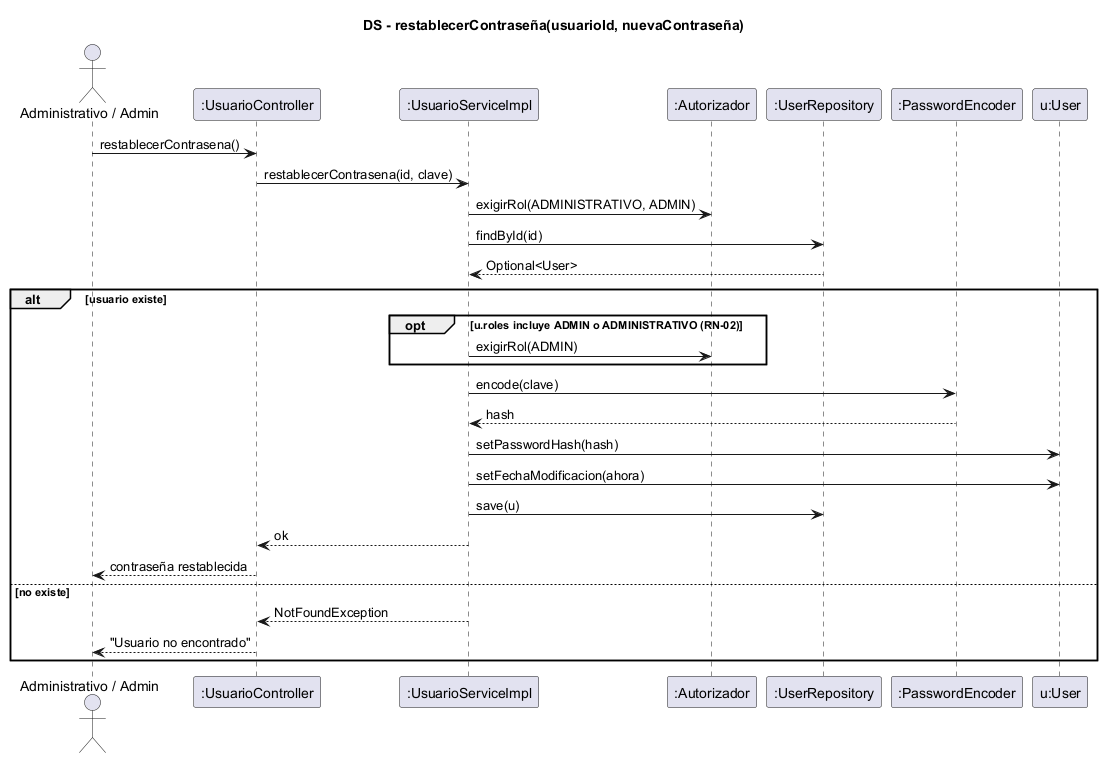

The diagram above was rendered by PlantUML. Its source (embedded in the PNG):
@startuml ds-restablecer-contrasena
skinparam shadowing false
title DS - restablecerContraseña(usuarioId, nuevaContraseña)
actor "Administrativo / Admin" as Act
participant ":UsuarioController" as C
participant ":UsuarioServiceImpl" as S
participant ":Autorizador" as AU
participant ":UserRepository" as UR
participant ":PasswordEncoder" as PE
participant "u:User" as U

Act -> C : restablecerContrasena()
C -> S : restablecerContrasena(id, clave)
S -> AU : exigirRol(ADMINISTRATIVO, ADMIN)
S -> UR : findById(id)
UR --> S : Optional<User>
alt usuario existe
  opt u.roles incluye ADMIN o ADMINISTRATIVO (RN-02)
    S -> AU : exigirRol(ADMIN)
  end
  S -> PE : encode(clave)
  PE --> S : hash
  S -> U : setPasswordHash(hash)
  S -> U : setFechaModificacion(ahora)
  S -> UR : save(u)
  S --> C : ok
  C --> Act : contraseña restablecida
else no existe
  S --> C : NotFoundException
  C --> Act : "Usuario no encontrado"
end
@enduml